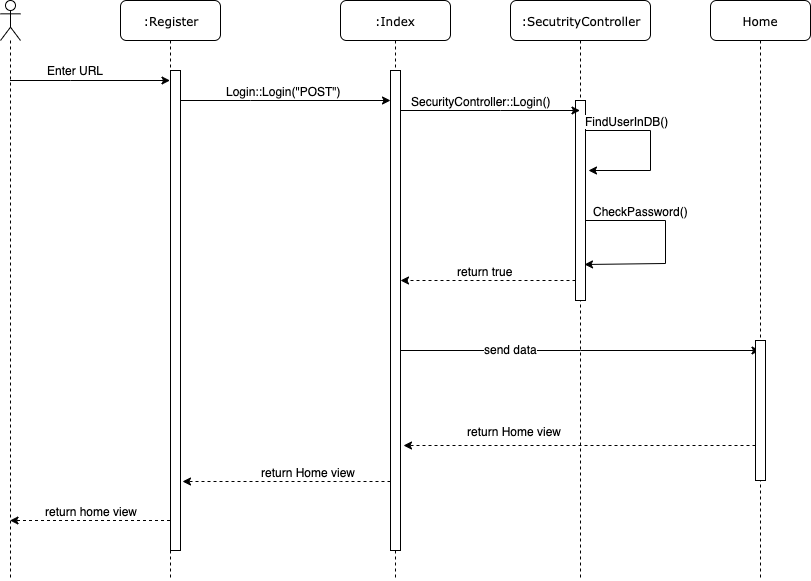

The diagram above was exported from draw.io. Its source (the exported page's mxGraphModel, read from the mxfile embedded in the PNG):
<mxGraphModel dx="946" dy="565" grid="1" gridSize="10" guides="1" tooltips="1" connect="1" arrows="1" fold="1" page="1" pageScale="1" pageWidth="1100" pageHeight="850" background="#ffffff" math="0" shadow="0">
  <root>
    <mxCell id="0" />
    <mxCell id="1" parent="0" />
    <mxCell id="fxrbVSVYyu5DN6SwpARz-6" style="edgeStyle=orthogonalEdgeStyle;rounded=0;orthogonalLoop=1;jettySize=auto;html=1;dashed=1;" parent="1" source="7baba1c4bc27f4b0-2" target="fxrbVSVYyu5DN6SwpARz-3" edge="1">
      <mxGeometry relative="1" as="geometry">
        <Array as="points">
          <mxPoint x="220" y="600" />
          <mxPoint x="220" y="600" />
        </Array>
      </mxGeometry>
    </mxCell>
    <mxCell id="fxrbVSVYyu5DN6SwpARz-7" value="return home view" style="text;html=1;align=center;verticalAlign=middle;resizable=0;points=[];;labelBackgroundColor=#ffffff;" parent="fxrbVSVYyu5DN6SwpARz-6" vertex="1" connectable="0">
      <mxGeometry x="-0.1312" y="6" relative="1" as="geometry">
        <mxPoint x="-9.5" y="-16" as="offset" />
      </mxGeometry>
    </mxCell>
    <mxCell id="7baba1c4bc27f4b0-2" value=":Register" style="shape=umlLifeline;perimeter=lifelinePerimeter;whiteSpace=wrap;html=1;container=1;collapsible=0;recursiveResize=0;outlineConnect=0;rounded=1;shadow=0;comic=0;labelBackgroundColor=none;strokeWidth=1;fontFamily=Verdana;fontSize=12;align=center;" parent="1" vertex="1">
      <mxGeometry x="240" y="80" width="100" height="580" as="geometry" />
    </mxCell>
    <mxCell id="fxrbVSVYyu5DN6SwpARz-8" value="" style="html=1;points=[];perimeter=orthogonalPerimeter;" parent="7baba1c4bc27f4b0-2" vertex="1">
      <mxGeometry x="50" y="70" width="10" height="480" as="geometry" />
    </mxCell>
    <mxCell id="7baba1c4bc27f4b0-3" value=":SecutrityController" style="shape=umlLifeline;perimeter=lifelinePerimeter;whiteSpace=wrap;html=1;container=1;collapsible=0;recursiveResize=0;outlineConnect=0;rounded=1;shadow=0;comic=0;labelBackgroundColor=none;strokeWidth=1;fontFamily=Verdana;fontSize=12;align=center;" parent="1" vertex="1">
      <mxGeometry x="630" y="80" width="140" height="580" as="geometry" />
    </mxCell>
    <mxCell id="fxrbVSVYyu5DN6SwpARz-22" value="" style="edgeStyle=orthogonalEdgeStyle;rounded=0;orthogonalLoop=1;jettySize=auto;html=1;entryX=0.9;entryY=0.82;entryDx=0;entryDy=0;entryPerimeter=0;" parent="7baba1c4bc27f4b0-3" source="fxrbVSVYyu5DN6SwpARz-14" target="fxrbVSVYyu5DN6SwpARz-14" edge="1">
      <mxGeometry relative="1" as="geometry">
        <mxPoint x="155" y="325" as="targetPoint" />
        <Array as="points">
          <mxPoint x="155" y="220" />
          <mxPoint x="155" y="263" />
        </Array>
      </mxGeometry>
    </mxCell>
    <mxCell id="fxrbVSVYyu5DN6SwpARz-23" value="CheckPassword()" style="text;html=1;align=center;verticalAlign=middle;resizable=0;points=[];;labelBackgroundColor=#ffffff;" parent="fxrbVSVYyu5DN6SwpARz-22" vertex="1" connectable="0">
      <mxGeometry x="-0.4653" y="-1" relative="1" as="geometry">
        <mxPoint y="-11" as="offset" />
      </mxGeometry>
    </mxCell>
    <mxCell id="fxrbVSVYyu5DN6SwpARz-14" value="" style="html=1;points=[];perimeter=orthogonalPerimeter;" parent="7baba1c4bc27f4b0-3" vertex="1">
      <mxGeometry x="65" y="100" width="10" height="200" as="geometry" />
    </mxCell>
    <mxCell id="fxrbVSVYyu5DN6SwpARz-17" style="edgeStyle=orthogonalEdgeStyle;rounded=0;orthogonalLoop=1;jettySize=auto;html=1;" parent="7baba1c4bc27f4b0-3" source="fxrbVSVYyu5DN6SwpARz-14" edge="1">
      <mxGeometry relative="1" as="geometry">
        <mxPoint x="78" y="170" as="targetPoint" />
        <Array as="points">
          <mxPoint x="140" y="130" />
          <mxPoint x="140" y="170" />
          <mxPoint x="78" y="170" />
        </Array>
      </mxGeometry>
    </mxCell>
    <mxCell id="fxrbVSVYyu5DN6SwpARz-18" value="FindUserInDB()" style="text;html=1;align=center;verticalAlign=middle;resizable=0;points=[];;labelBackgroundColor=#ffffff;" parent="fxrbVSVYyu5DN6SwpARz-17" vertex="1" connectable="0">
      <mxGeometry x="-0.5045" y="-1" relative="1" as="geometry">
        <mxPoint y="-11" as="offset" />
      </mxGeometry>
    </mxCell>
    <mxCell id="fxrbVSVYyu5DN6SwpARz-29" style="edgeStyle=orthogonalEdgeStyle;rounded=0;orthogonalLoop=1;jettySize=auto;html=1;" parent="1" source="7baba1c4bc27f4b0-4" target="7baba1c4bc27f4b0-3" edge="1">
      <mxGeometry relative="1" as="geometry">
        <Array as="points">
          <mxPoint x="620" y="190" />
          <mxPoint x="620" y="190" />
        </Array>
      </mxGeometry>
    </mxCell>
    <mxCell id="fxrbVSVYyu5DN6SwpARz-30" value="SecurityController::Login()" style="text;html=1;align=center;verticalAlign=middle;resizable=0;points=[];;labelBackgroundColor=#ffffff;" parent="fxrbVSVYyu5DN6SwpARz-29" vertex="1" connectable="0">
      <mxGeometry x="0.1405" y="-1" relative="1" as="geometry">
        <mxPoint x="-19.5" y="-11" as="offset" />
      </mxGeometry>
    </mxCell>
    <mxCell id="fxrbVSVYyu5DN6SwpARz-33" style="edgeStyle=orthogonalEdgeStyle;rounded=0;orthogonalLoop=1;jettySize=auto;html=1;" parent="1" source="7baba1c4bc27f4b0-4" target="7baba1c4bc27f4b0-6" edge="1">
      <mxGeometry relative="1" as="geometry">
        <Array as="points">
          <mxPoint x="700" y="430" />
          <mxPoint x="700" y="430" />
        </Array>
      </mxGeometry>
    </mxCell>
    <mxCell id="fxrbVSVYyu5DN6SwpARz-34" value="send data" style="text;html=1;align=center;verticalAlign=middle;resizable=0;points=[];;labelBackgroundColor=#ffffff;" parent="fxrbVSVYyu5DN6SwpARz-33" vertex="1" connectable="0">
      <mxGeometry x="0.0164" y="71" relative="1" as="geometry">
        <mxPoint x="-70" y="69" as="offset" />
      </mxGeometry>
    </mxCell>
    <mxCell id="7baba1c4bc27f4b0-4" value=":Index" style="shape=umlLifeline;perimeter=lifelinePerimeter;whiteSpace=wrap;html=1;container=1;collapsible=0;recursiveResize=0;outlineConnect=0;rounded=1;shadow=0;comic=0;labelBackgroundColor=none;strokeWidth=1;fontFamily=Verdana;fontSize=12;align=center;" parent="1" vertex="1">
      <mxGeometry x="460" y="80" width="110" height="580" as="geometry" />
    </mxCell>
    <mxCell id="fxrbVSVYyu5DN6SwpARz-25" value="" style="html=1;points=[];perimeter=orthogonalPerimeter;" parent="7baba1c4bc27f4b0-4" vertex="1">
      <mxGeometry x="50" y="70" width="10" height="480" as="geometry" />
    </mxCell>
    <mxCell id="7baba1c4bc27f4b0-6" value="Home" style="shape=umlLifeline;perimeter=lifelinePerimeter;whiteSpace=wrap;html=1;container=1;collapsible=0;recursiveResize=0;outlineConnect=0;rounded=1;shadow=0;comic=0;labelBackgroundColor=none;strokeWidth=1;fontFamily=Verdana;fontSize=12;align=center;" parent="1" vertex="1">
      <mxGeometry x="830" y="80" width="100" height="580" as="geometry" />
    </mxCell>
    <mxCell id="fxrbVSVYyu5DN6SwpARz-35" value="" style="html=1;points=[];perimeter=orthogonalPerimeter;" parent="7baba1c4bc27f4b0-6" vertex="1">
      <mxGeometry x="45" y="340" width="10" height="140" as="geometry" />
    </mxCell>
    <mxCell id="fxrbVSVYyu5DN6SwpARz-4" style="edgeStyle=orthogonalEdgeStyle;rounded=0;orthogonalLoop=1;jettySize=auto;html=1;" parent="1" source="fxrbVSVYyu5DN6SwpARz-3" target="7baba1c4bc27f4b0-2" edge="1">
      <mxGeometry relative="1" as="geometry">
        <Array as="points">
          <mxPoint x="190" y="160" />
          <mxPoint x="190" y="160" />
        </Array>
      </mxGeometry>
    </mxCell>
    <mxCell id="fxrbVSVYyu5DN6SwpARz-3" value="" style="shape=umlLifeline;participant=umlActor;perimeter=lifelinePerimeter;whiteSpace=wrap;html=1;container=1;collapsible=0;recursiveResize=0;verticalAlign=top;spacingTop=36;labelBackgroundColor=#ffffff;outlineConnect=0;" parent="1" vertex="1">
      <mxGeometry x="120" y="80" width="20" height="580" as="geometry" />
    </mxCell>
    <mxCell id="fxrbVSVYyu5DN6SwpARz-5" value="Enter URL" style="text;html=1;align=center;verticalAlign=middle;resizable=0;points=[];;autosize=1;" parent="1" vertex="1">
      <mxGeometry x="160" y="140" width="70" height="20" as="geometry" />
    </mxCell>
    <mxCell id="fxrbVSVYyu5DN6SwpARz-26" value="" style="edgeStyle=orthogonalEdgeStyle;rounded=0;orthogonalLoop=1;jettySize=auto;html=1;" parent="1" source="fxrbVSVYyu5DN6SwpARz-8" target="fxrbVSVYyu5DN6SwpARz-25" edge="1">
      <mxGeometry relative="1" as="geometry">
        <Array as="points">
          <mxPoint x="370" y="180" />
          <mxPoint x="370" y="180" />
        </Array>
      </mxGeometry>
    </mxCell>
    <mxCell id="fxrbVSVYyu5DN6SwpARz-27" value="Login::Login(&quot;POST&quot;)" style="text;html=1;align=center;verticalAlign=middle;resizable=0;points=[];;labelBackgroundColor=#ffffff;" parent="fxrbVSVYyu5DN6SwpARz-26" vertex="1" connectable="0">
      <mxGeometry x="0.0634" y="-2" relative="1" as="geometry">
        <mxPoint x="-9" y="-12" as="offset" />
      </mxGeometry>
    </mxCell>
    <mxCell id="fxrbVSVYyu5DN6SwpARz-31" style="edgeStyle=orthogonalEdgeStyle;rounded=0;orthogonalLoop=1;jettySize=auto;html=1;dashed=1;" parent="1" source="fxrbVSVYyu5DN6SwpARz-14" target="fxrbVSVYyu5DN6SwpARz-25" edge="1">
      <mxGeometry relative="1" as="geometry">
        <Array as="points">
          <mxPoint x="560" y="360" />
          <mxPoint x="560" y="360" />
        </Array>
      </mxGeometry>
    </mxCell>
    <mxCell id="fxrbVSVYyu5DN6SwpARz-32" value="return true" style="text;html=1;align=center;verticalAlign=middle;resizable=0;points=[];;labelBackgroundColor=#ffffff;" parent="fxrbVSVYyu5DN6SwpARz-31" vertex="1" connectable="0">
      <mxGeometry x="0.5" y="70" relative="1" as="geometry">
        <mxPoint x="40" y="-80" as="offset" />
      </mxGeometry>
    </mxCell>
    <mxCell id="fxrbVSVYyu5DN6SwpARz-36" style="edgeStyle=orthogonalEdgeStyle;rounded=0;orthogonalLoop=1;jettySize=auto;html=1;entryX=1.3;entryY=0.781;entryDx=0;entryDy=0;entryPerimeter=0;dashed=1;" parent="1" source="fxrbVSVYyu5DN6SwpARz-35" target="fxrbVSVYyu5DN6SwpARz-25" edge="1">
      <mxGeometry relative="1" as="geometry">
        <Array as="points">
          <mxPoint x="790" y="525" />
          <mxPoint x="790" y="525" />
        </Array>
      </mxGeometry>
    </mxCell>
    <mxCell id="fxrbVSVYyu5DN6SwpARz-37" value="return Home view" style="text;html=1;align=center;verticalAlign=middle;resizable=0;points=[];;labelBackgroundColor=#ffffff;" parent="fxrbVSVYyu5DN6SwpARz-36" vertex="1" connectable="0">
      <mxGeometry x="0.2325" y="1" relative="1" as="geometry">
        <mxPoint x="-25" y="-16" as="offset" />
      </mxGeometry>
    </mxCell>
    <mxCell id="fxrbVSVYyu5DN6SwpARz-38" style="edgeStyle=orthogonalEdgeStyle;rounded=0;orthogonalLoop=1;jettySize=auto;html=1;entryX=1.2;entryY=0.856;entryDx=0;entryDy=0;entryPerimeter=0;dashed=1;" parent="1" source="fxrbVSVYyu5DN6SwpARz-25" target="fxrbVSVYyu5DN6SwpARz-8" edge="1">
      <mxGeometry relative="1" as="geometry">
        <Array as="points">
          <mxPoint x="460" y="561" />
          <mxPoint x="460" y="561" />
        </Array>
      </mxGeometry>
    </mxCell>
    <mxCell id="fxrbVSVYyu5DN6SwpARz-39" value="return Home view" style="text;html=1;align=center;verticalAlign=middle;resizable=0;points=[];;labelBackgroundColor=#ffffff;" parent="fxrbVSVYyu5DN6SwpARz-38" vertex="1" connectable="0">
      <mxGeometry x="-0.2057" y="-2" relative="1" as="geometry">
        <mxPoint y="-8" as="offset" />
      </mxGeometry>
    </mxCell>
  </root>
</mxGraphModel>